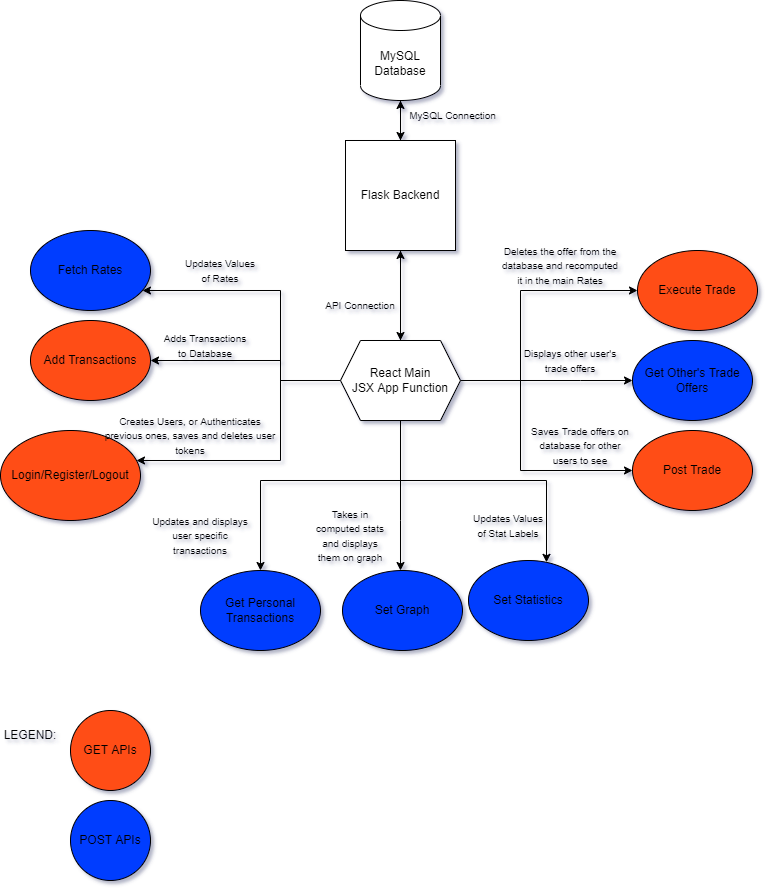

The diagram above was exported from draw.io. Its source (the exported page's mxGraphModel, read from the mxfile embedded in the PNG):
<mxGraphModel dx="1504" dy="644" grid="1" gridSize="10" guides="1" tooltips="1" connect="1" arrows="1" fold="1" page="1" pageScale="1" pageWidth="850" pageHeight="1100" math="0" shadow="0">
  <root>
    <mxCell id="0" />
    <mxCell id="1" parent="0" />
    <mxCell id="ACjSm4d1EhWyU_WC6EzU-7" style="edgeStyle=orthogonalEdgeStyle;rounded=0;orthogonalLoop=1;jettySize=auto;html=1;" edge="1" parent="1" source="ACjSm4d1EhWyU_WC6EzU-1" target="ACjSm4d1EhWyU_WC6EzU-3">
      <mxGeometry relative="1" as="geometry" />
    </mxCell>
    <mxCell id="ACjSm4d1EhWyU_WC6EzU-1" value="MySQL Database" style="shape=cylinder3;whiteSpace=wrap;html=1;boundedLbl=1;backgroundOutline=1;size=15;" vertex="1" parent="1">
      <mxGeometry x="380" y="60" width="80" height="100" as="geometry" />
    </mxCell>
    <mxCell id="ACjSm4d1EhWyU_WC6EzU-6" style="edgeStyle=orthogonalEdgeStyle;rounded=0;orthogonalLoop=1;jettySize=auto;html=1;" edge="1" parent="1" source="ACjSm4d1EhWyU_WC6EzU-3" target="ACjSm4d1EhWyU_WC6EzU-1">
      <mxGeometry relative="1" as="geometry" />
    </mxCell>
    <mxCell id="ACjSm4d1EhWyU_WC6EzU-9" style="edgeStyle=orthogonalEdgeStyle;rounded=0;orthogonalLoop=1;jettySize=auto;html=1;" edge="1" parent="1" source="ACjSm4d1EhWyU_WC6EzU-3" target="ACjSm4d1EhWyU_WC6EzU-4">
      <mxGeometry relative="1" as="geometry" />
    </mxCell>
    <mxCell id="ACjSm4d1EhWyU_WC6EzU-3" value="Flask Backend" style="whiteSpace=wrap;html=1;aspect=fixed;" vertex="1" parent="1">
      <mxGeometry x="365" y="200" width="110" height="110" as="geometry" />
    </mxCell>
    <mxCell id="ACjSm4d1EhWyU_WC6EzU-8" style="edgeStyle=orthogonalEdgeStyle;rounded=0;orthogonalLoop=1;jettySize=auto;html=1;" edge="1" parent="1" source="ACjSm4d1EhWyU_WC6EzU-4" target="ACjSm4d1EhWyU_WC6EzU-3">
      <mxGeometry relative="1" as="geometry" />
    </mxCell>
    <mxCell id="ACjSm4d1EhWyU_WC6EzU-20" style="edgeStyle=orthogonalEdgeStyle;rounded=0;orthogonalLoop=1;jettySize=auto;html=1;exitX=0;exitY=0.5;exitDx=0;exitDy=0;" edge="1" parent="1" source="ACjSm4d1EhWyU_WC6EzU-4" target="ACjSm4d1EhWyU_WC6EzU-5">
      <mxGeometry relative="1" as="geometry">
        <mxPoint x="310" y="420.0000000000001" as="sourcePoint" />
        <Array as="points">
          <mxPoint x="300" y="440" />
          <mxPoint x="300" y="350" />
        </Array>
      </mxGeometry>
    </mxCell>
    <mxCell id="ACjSm4d1EhWyU_WC6EzU-21" style="edgeStyle=orthogonalEdgeStyle;rounded=0;orthogonalLoop=1;jettySize=auto;html=1;exitX=0;exitY=0.5;exitDx=0;exitDy=0;" edge="1" parent="1" source="ACjSm4d1EhWyU_WC6EzU-4" target="ACjSm4d1EhWyU_WC6EzU-10">
      <mxGeometry relative="1" as="geometry">
        <mxPoint x="310" y="420.0000000000001" as="sourcePoint" />
        <Array as="points">
          <mxPoint x="300" y="440" />
          <mxPoint x="300" y="420" />
        </Array>
      </mxGeometry>
    </mxCell>
    <mxCell id="ACjSm4d1EhWyU_WC6EzU-22" style="edgeStyle=orthogonalEdgeStyle;rounded=0;orthogonalLoop=1;jettySize=auto;html=1;" edge="1" parent="1" source="ACjSm4d1EhWyU_WC6EzU-4" target="ACjSm4d1EhWyU_WC6EzU-11">
      <mxGeometry relative="1" as="geometry">
        <mxPoint x="310" y="420.0000000000001" as="sourcePoint" />
        <Array as="points">
          <mxPoint x="300" y="440" />
          <mxPoint x="300" y="520" />
        </Array>
      </mxGeometry>
    </mxCell>
    <mxCell id="ACjSm4d1EhWyU_WC6EzU-23" style="edgeStyle=orthogonalEdgeStyle;rounded=0;orthogonalLoop=1;jettySize=auto;html=1;" edge="1" parent="1" source="ACjSm4d1EhWyU_WC6EzU-4" target="ACjSm4d1EhWyU_WC6EzU-12">
      <mxGeometry relative="1" as="geometry">
        <Array as="points">
          <mxPoint x="420" y="540" />
          <mxPoint x="280" y="540" />
        </Array>
      </mxGeometry>
    </mxCell>
    <mxCell id="ACjSm4d1EhWyU_WC6EzU-24" style="edgeStyle=orthogonalEdgeStyle;rounded=0;orthogonalLoop=1;jettySize=auto;html=1;" edge="1" parent="1" source="ACjSm4d1EhWyU_WC6EzU-4" target="ACjSm4d1EhWyU_WC6EzU-13">
      <mxGeometry relative="1" as="geometry">
        <Array as="points">
          <mxPoint x="420" y="580" />
          <mxPoint x="420" y="580" />
        </Array>
      </mxGeometry>
    </mxCell>
    <mxCell id="ACjSm4d1EhWyU_WC6EzU-25" style="edgeStyle=orthogonalEdgeStyle;rounded=0;orthogonalLoop=1;jettySize=auto;html=1;" edge="1" parent="1" target="ACjSm4d1EhWyU_WC6EzU-14">
      <mxGeometry relative="1" as="geometry">
        <mxPoint x="420" y="480" as="sourcePoint" />
        <Array as="points">
          <mxPoint x="420" y="540" />
          <mxPoint x="566" y="540" />
        </Array>
      </mxGeometry>
    </mxCell>
    <mxCell id="ACjSm4d1EhWyU_WC6EzU-26" style="edgeStyle=orthogonalEdgeStyle;rounded=0;orthogonalLoop=1;jettySize=auto;html=1;" edge="1" parent="1" source="ACjSm4d1EhWyU_WC6EzU-4" target="ACjSm4d1EhWyU_WC6EzU-15">
      <mxGeometry relative="1" as="geometry">
        <Array as="points">
          <mxPoint x="540" y="440" />
          <mxPoint x="540" y="530" />
        </Array>
      </mxGeometry>
    </mxCell>
    <mxCell id="ACjSm4d1EhWyU_WC6EzU-27" style="edgeStyle=orthogonalEdgeStyle;rounded=0;orthogonalLoop=1;jettySize=auto;html=1;" edge="1" parent="1" source="ACjSm4d1EhWyU_WC6EzU-4" target="ACjSm4d1EhWyU_WC6EzU-16">
      <mxGeometry relative="1" as="geometry">
        <Array as="points">
          <mxPoint x="600" y="440" />
          <mxPoint x="600" y="440" />
        </Array>
      </mxGeometry>
    </mxCell>
    <mxCell id="ACjSm4d1EhWyU_WC6EzU-28" style="edgeStyle=orthogonalEdgeStyle;rounded=0;orthogonalLoop=1;jettySize=auto;html=1;entryX=0;entryY=0.5;entryDx=0;entryDy=0;" edge="1" parent="1" source="ACjSm4d1EhWyU_WC6EzU-4" target="ACjSm4d1EhWyU_WC6EzU-17">
      <mxGeometry relative="1" as="geometry">
        <Array as="points">
          <mxPoint x="540" y="440" />
          <mxPoint x="540" y="350" />
        </Array>
      </mxGeometry>
    </mxCell>
    <mxCell id="ACjSm4d1EhWyU_WC6EzU-4" value="React Main&lt;br&gt;JSX App Function" style="shape=hexagon;perimeter=hexagonPerimeter2;whiteSpace=wrap;html=1;fixedSize=1;" vertex="1" parent="1">
      <mxGeometry x="360" y="400" width="120" height="80" as="geometry" />
    </mxCell>
    <mxCell id="ACjSm4d1EhWyU_WC6EzU-5" value="Fetch Rates" style="ellipse;whiteSpace=wrap;html=1;fillColor=#003CFF;" vertex="1" parent="1">
      <mxGeometry x="50" y="290" width="120" height="80" as="geometry" />
    </mxCell>
    <mxCell id="ACjSm4d1EhWyU_WC6EzU-10" value="Add Transactions" style="ellipse;whiteSpace=wrap;html=1;fillColor=#FF4D17;" vertex="1" parent="1">
      <mxGeometry x="50" y="380" width="120" height="80" as="geometry" />
    </mxCell>
    <mxCell id="ACjSm4d1EhWyU_WC6EzU-11" value="Login/Register/Logout" style="ellipse;whiteSpace=wrap;html=1;fillColor=#FF4D17;" vertex="1" parent="1">
      <mxGeometry x="20" y="490" width="140" height="90" as="geometry" />
    </mxCell>
    <mxCell id="ACjSm4d1EhWyU_WC6EzU-12" value="Get Personal Transactions&lt;span style=&quot;color: rgba(0 , 0 , 0 , 0) ; font-family: monospace ; font-size: 0px&quot;&gt;%3CmxGraphModel%3E%3Croot%3E%3CmxCell%20id%3D%220%22%2F%3E%3CmxCell%20id%3D%221%22%20parent%3D%220%22%2F%3E%3CmxCell%20id%3D%222%22%20value%3D%22Fetch%20Rates%22%20style%3D%22ellipse%3BwhiteSpace%3Dwrap%3Bhtml%3D1%3B%22%20vertex%3D%221%22%20parent%3D%221%22%3E%3CmxGeometry%20x%3D%22160%22%20y%3D%22330%22%20width%3D%22120%22%20height%3D%2280%22%20as%3D%22geometry%22%2F%3E%3C%2FmxCell%3E%3C%2Froot%3E%3C%2FmxGraphModel%3E&lt;/span&gt;" style="ellipse;whiteSpace=wrap;html=1;fillColor=#003CFF;" vertex="1" parent="1">
      <mxGeometry x="220" y="630" width="120" height="80" as="geometry" />
    </mxCell>
    <mxCell id="ACjSm4d1EhWyU_WC6EzU-13" value="Set Graph" style="ellipse;whiteSpace=wrap;html=1;fillColor=#003CFF;" vertex="1" parent="1">
      <mxGeometry x="362" y="630" width="120" height="80" as="geometry" />
    </mxCell>
    <mxCell id="ACjSm4d1EhWyU_WC6EzU-14" value="Set Statistics" style="ellipse;whiteSpace=wrap;html=1;fillColor=#003CFF;" vertex="1" parent="1">
      <mxGeometry x="488" y="620" width="120" height="80" as="geometry" />
    </mxCell>
    <mxCell id="ACjSm4d1EhWyU_WC6EzU-15" value="Post Trade" style="ellipse;whiteSpace=wrap;html=1;fillColor=#FF4D17;" vertex="1" parent="1">
      <mxGeometry x="652" y="490" width="120" height="80" as="geometry" />
    </mxCell>
    <mxCell id="ACjSm4d1EhWyU_WC6EzU-16" value="Get Other's Trade Offers" style="ellipse;whiteSpace=wrap;html=1;fillColor=#003CFF;" vertex="1" parent="1">
      <mxGeometry x="652" y="400" width="120" height="80" as="geometry" />
    </mxCell>
    <mxCell id="ACjSm4d1EhWyU_WC6EzU-17" value="Execute Trade" style="ellipse;whiteSpace=wrap;html=1;fillColor=#FF4D17;" vertex="1" parent="1">
      <mxGeometry x="657" y="310" width="120" height="80" as="geometry" />
    </mxCell>
    <mxCell id="ACjSm4d1EhWyU_WC6EzU-29" value="&lt;font style=&quot;font-size: 10px&quot;&gt;Updates Values of Rates&lt;/font&gt;" style="text;html=1;strokeColor=none;fillColor=none;align=center;verticalAlign=middle;whiteSpace=wrap;rounded=0;" vertex="1" parent="1">
      <mxGeometry x="200" y="315" width="80" height="30" as="geometry" />
    </mxCell>
    <mxCell id="ACjSm4d1EhWyU_WC6EzU-30" value="&lt;font style=&quot;font-size: 10px&quot;&gt;Adds Transactions to Database&lt;/font&gt;" style="text;html=1;strokeColor=none;fillColor=none;align=center;verticalAlign=middle;whiteSpace=wrap;rounded=0;" vertex="1" parent="1">
      <mxGeometry x="180" y="390" width="90" height="30" as="geometry" />
    </mxCell>
    <mxCell id="ACjSm4d1EhWyU_WC6EzU-32" value="&lt;font style=&quot;font-size: 10px&quot;&gt;Creates Users, or Authenticates previous ones, saves and deletes user tokens&lt;/font&gt;" style="text;html=1;strokeColor=none;fillColor=none;align=center;verticalAlign=middle;whiteSpace=wrap;rounded=0;" vertex="1" parent="1">
      <mxGeometry x="120" y="480" width="180" height="30" as="geometry" />
    </mxCell>
    <mxCell id="ACjSm4d1EhWyU_WC6EzU-34" style="edgeStyle=orthogonalEdgeStyle;rounded=0;orthogonalLoop=1;jettySize=auto;html=1;exitX=0.5;exitY=1;exitDx=0;exitDy=0;fontSize=10;" edge="1" parent="1" source="ACjSm4d1EhWyU_WC6EzU-32" target="ACjSm4d1EhWyU_WC6EzU-32">
      <mxGeometry relative="1" as="geometry" />
    </mxCell>
    <mxCell id="ACjSm4d1EhWyU_WC6EzU-36" value="&lt;font style=&quot;font-size: 10px&quot;&gt;Updates and displays user specific transactions&lt;/font&gt;" style="text;html=1;strokeColor=none;fillColor=none;align=center;verticalAlign=middle;whiteSpace=wrap;rounded=0;" vertex="1" parent="1">
      <mxGeometry x="170" y="580" width="100" height="30" as="geometry" />
    </mxCell>
    <mxCell id="ACjSm4d1EhWyU_WC6EzU-37" value="&lt;font style=&quot;font-size: 10px&quot;&gt;Takes in computed stats and displays them on graph&lt;/font&gt;" style="text;html=1;strokeColor=none;fillColor=none;align=center;verticalAlign=middle;whiteSpace=wrap;rounded=0;" vertex="1" parent="1">
      <mxGeometry x="330" y="580" width="80" height="30" as="geometry" />
    </mxCell>
    <mxCell id="ACjSm4d1EhWyU_WC6EzU-38" value="&lt;font style=&quot;font-size: 10px&quot;&gt;Updates Values of Stat Labels&lt;/font&gt;" style="text;html=1;strokeColor=none;fillColor=none;align=center;verticalAlign=middle;whiteSpace=wrap;rounded=0;" vertex="1" parent="1">
      <mxGeometry x="488" y="570" width="80" height="30" as="geometry" />
    </mxCell>
    <mxCell id="ACjSm4d1EhWyU_WC6EzU-39" value="&lt;span style=&quot;font-size: 10px&quot;&gt;Saves Trade offers on database for other users to see&lt;/span&gt;" style="text;html=1;strokeColor=none;fillColor=none;align=center;verticalAlign=middle;whiteSpace=wrap;rounded=0;" vertex="1" parent="1">
      <mxGeometry x="550" y="490" width="100" height="30" as="geometry" />
    </mxCell>
    <mxCell id="ACjSm4d1EhWyU_WC6EzU-40" value="&lt;font style=&quot;font-size: 10px&quot;&gt;Displays other user's trade offers&lt;/font&gt;" style="text;html=1;strokeColor=none;fillColor=none;align=center;verticalAlign=middle;whiteSpace=wrap;rounded=0;" vertex="1" parent="1">
      <mxGeometry x="540" y="405" width="100" height="30" as="geometry" />
    </mxCell>
    <mxCell id="ACjSm4d1EhWyU_WC6EzU-41" value="&lt;font style=&quot;font-size: 10px&quot;&gt;Deletes the offer from the database and recomputed it in the main Rates&lt;/font&gt;" style="text;html=1;strokeColor=none;fillColor=none;align=center;verticalAlign=middle;whiteSpace=wrap;rounded=0;" vertex="1" parent="1">
      <mxGeometry x="520" y="310" width="120" height="30" as="geometry" />
    </mxCell>
    <mxCell id="ACjSm4d1EhWyU_WC6EzU-42" value="&lt;font style=&quot;font-size: 10px&quot;&gt;API Connection&lt;/font&gt;" style="text;html=1;strokeColor=none;fillColor=none;align=center;verticalAlign=middle;whiteSpace=wrap;rounded=0;" vertex="1" parent="1">
      <mxGeometry x="340" y="350" width="80" height="30" as="geometry" />
    </mxCell>
    <mxCell id="ACjSm4d1EhWyU_WC6EzU-43" value="&lt;span style=&quot;font-size: 10px&quot;&gt;MySQL Connection&lt;br&gt;&lt;/span&gt;" style="text;html=1;strokeColor=none;fillColor=none;align=center;verticalAlign=middle;whiteSpace=wrap;rounded=0;" vertex="1" parent="1">
      <mxGeometry x="425" y="160" width="95" height="30" as="geometry" />
    </mxCell>
    <mxCell id="ACjSm4d1EhWyU_WC6EzU-46" value="GET APIs" style="ellipse;whiteSpace=wrap;html=1;aspect=fixed;fontFamily=Helvetica;fontSize=12;fontColor=default;strokeColor=default;fillColor=#FF4D17;" vertex="1" parent="1">
      <mxGeometry x="90" y="770" width="80" height="80" as="geometry" />
    </mxCell>
    <mxCell id="ACjSm4d1EhWyU_WC6EzU-47" value="POST APIs" style="ellipse;whiteSpace=wrap;html=1;aspect=fixed;fontFamily=Helvetica;fontSize=12;fontColor=default;strokeColor=default;fillColor=#003CFF;" vertex="1" parent="1">
      <mxGeometry x="90" y="860" width="80" height="80" as="geometry" />
    </mxCell>
    <mxCell id="ACjSm4d1EhWyU_WC6EzU-48" value="LEGEND:" style="text;html=1;strokeColor=none;fillColor=none;align=center;verticalAlign=middle;whiteSpace=wrap;rounded=0;fontFamily=Helvetica;fontSize=12;fontColor=default;" vertex="1" parent="1">
      <mxGeometry x="20" y="780" width="60" height="30" as="geometry" />
    </mxCell>
  </root>
</mxGraphModel>